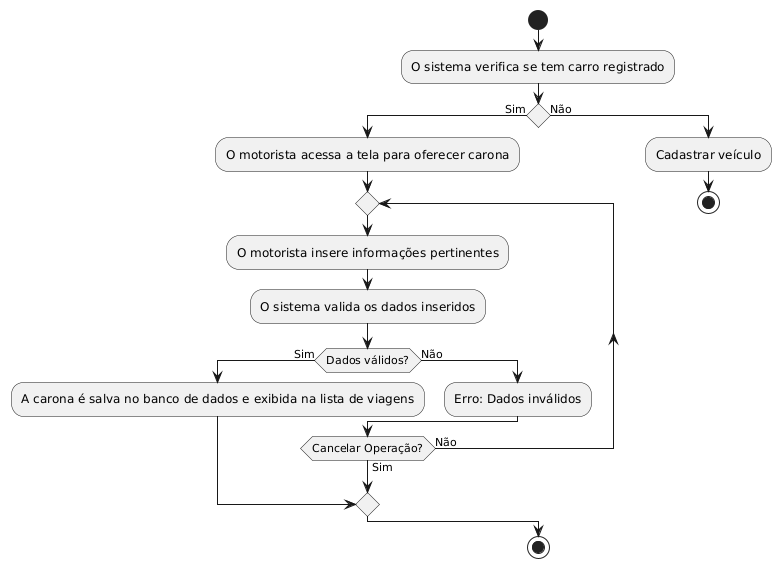

The diagram above was rendered by PlantUML. Its source (embedded in the PNG):
@startuml
|Motorista|
start
:O sistema verifica se tem carro registrado;

if () then (Sim)
:O motorista acessa a tela para oferecer carona;
repeat
:O motorista insere informações pertinentes;
:O sistema valida os dados inseridos;
if (Dados válidos?) then (Sim)
:A carona é salva no banco de dados e exibida na lista de viagens;
break
else (Não)
:Erro: Dados inválidos;
endif
repeat while (Cancelar Operação?) is (Não) not (Sim)
else (Não)
:Cadastrar veículo;
stop
endif
stop
@enduml